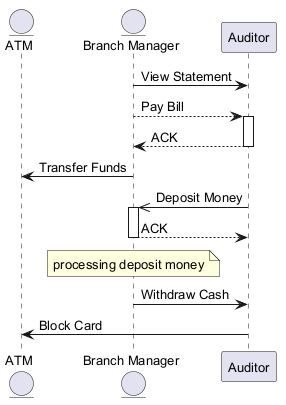

The diagram above was rendered by PlantUML. Its source (embedded in the PNG):
@startuml
skinparam backgroundColor #FFFFFF
skinparam classBackgroundColor #E8F4FA
skinparam classBorderColor #2C7DA0
skinparam defaultFontSize 13
entity "ATM" as A
entity "Branch Manager" as BM
participant "Auditor" as A2
BM -> A2 : View Statement
BM --> A2 : Pay Bill
activate A2
A2 --> BM : ACK
deactivate A2
BM -> A : Transfer Funds
A2 ->> BM : Deposit Money
activate BM
BM --> A2 : ACK
deactivate BM
note over BM : processing deposit money
BM -> A2 : Withdraw Cash
A2 -> A : Block Card
@enduml